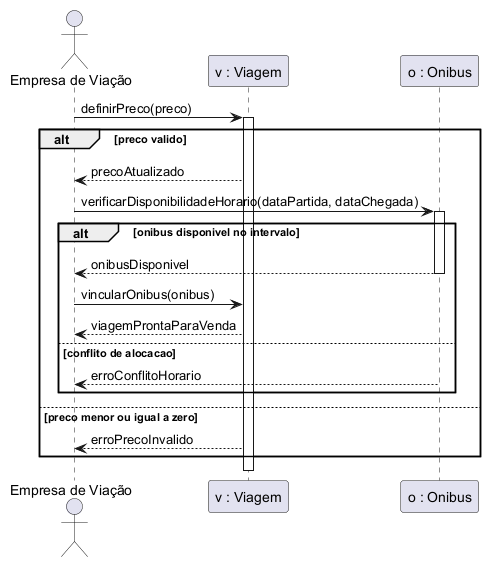

The diagram above was rendered by PlantUML. Its source (embedded in the PNG):
@startuml
actor "Empresa de Viação" as EmpresaViacao
participant "v : Viagem" as Viagem
participant "o : Onibus" as Onibus

EmpresaViacao -> Viagem : definirPreco(preco)
activate Viagem
alt preco valido
  Viagem --> EmpresaViacao : precoAtualizado
  EmpresaViacao -> Onibus : verificarDisponibilidadeHorario(dataPartida, dataChegada)
  activate Onibus
  alt onibus disponivel no intervalo
    Onibus --> EmpresaViacao : onibusDisponivel
    deactivate Onibus
    EmpresaViacao -> Viagem : vincularOnibus(onibus)
    Viagem --> EmpresaViacao : viagemProntaParaVenda
  else conflito de alocacao
    Onibus --> EmpresaViacao : erroConflitoHorario
  end
else preco menor ou igual a zero
  Viagem --> EmpresaViacao : erroPrecoInvalido
end
deactivate Viagem
@enduml